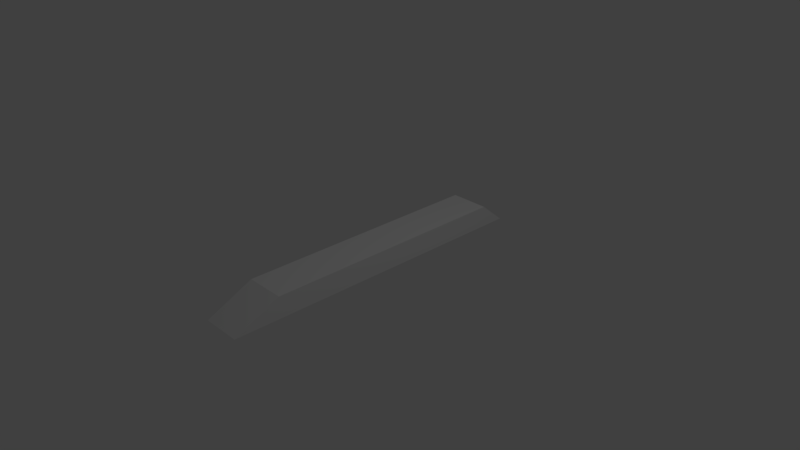 # Source: craneMiddle.blend  (saved by Blender 2.78.0; exported with 4.5.12 LTS)
import bpy
from mathutils import Matrix  # noqa: F401  (used for matrix-valued properties, if any)

bpy.ops.wm.read_factory_settings(use_empty=True)
scene = bpy.context.scene
scene.name = 'Scene'

# ---- collections
col_collection_1 = bpy.data.collections.new('Collection 1'); scene.collection.children.link(col_collection_1)

# ---- world
world_world = bpy.data.worlds.new('World'); scene.world = world_world
world_world.color = (0.05088, 0.05088, 0.05088)
world_world.use_sun_shadow = False
world_world.sun_shadow_jitter_overblur = 0.0
world_world.cycles.sampling_method = 'MANUAL'

# ---- cameras
cam_camera = bpy.data.cameras.new('Camera')
cam_camera.clip_end = 100.0
cam_camera.lens = 35.0
cam_camera.sensor_width = 32.0
cam_camera.sensor_height = 18.0
cam_camera.ortho_scale = 7.314
cam_camera.dof.focus_distance = 0.0
cam_camera.dof.aperture_fstop = 128.0

# ---- lights
light_lamp = bpy.data.lights.new('Lamp', 'POINT')
light_lamp.transmission_factor = 0.0
light_lamp.cutoff_distance = 30.0
light_lamp.energy = 100.0
light_lamp.shadow_buffer_clip_start = 1.001
light_lamp.shadow_soft_size = 0.1
light_lamp.shadow_maximum_resolution = 0.006
light_lamp.use_absolute_resolution = True

# ---- meshes
me_plane_003 = bpy.data.meshes.new('Plane.003')
me_plane_003.from_pydata([(-0.275, 0.15, -1.62), (-0.275, -0.15, -2.25), (-0.2274, 0.124, 1.908), (-0.2274, -0.124, 2.214), (0.2274, -0.124, 2.214), (0.2274, 0.124, 1.908), (0.275, -0.15, -2.25), (0.275, 0.15, -1.62), (-0.275, -0.15, 2.25), (-0.275, 0.15, 1.89), (0.275, 0.15, 1.89), (0.275, -0.15, 2.25), (-0.2274, -0.124, -1.645), (-0.2274, 0.124, -1.645), (0.2274, 0.124, -1.645), (0.2274, -0.124, -1.645)], [], [(8, 9, 0, 1), (1, 0, 7, 6), (6, 7, 10, 11), (5, 2, 13, 14), (1, 6, 11, 8), (7, 0, 9, 10), (3, 2, 9, 8), (5, 4, 11, 10), (4, 3, 8, 11), (2, 5, 10, 9), (15, 14, 13, 12), (4, 5, 14, 15), (3, 4, 15, 12), (2, 3, 12, 13)])
me_plane_003.use_remesh_preserve_volume = False
me_plane_003.use_remesh_preserve_attributes = False
me_plane_003.use_mirror_vertex_groups = False
me_plane_003.update()

# ---- objects
ob_plane_001 = bpy.data.objects.new('Plane.001', me_plane_003)
ob_lamp = bpy.data.objects.new('Lamp', light_lamp)
ob_camera = bpy.data.objects.new('Camera', cam_camera)

# ---- transforms, parenting, visibility, modifiers, constraints
ob_plane_001.location = (0.0, 0.0, 0.0)
ob_plane_001.rotation_euler = (1.571, -0.0, -3.142)
ob_plane_001.lineart.crease_threshold = 0.0
ob_lamp.location = (4.076, 1.005, 5.904)
ob_lamp.rotation_euler = (0.6503, 0.05522, 1.866)
ob_lamp.lock_rotations_4d = False
ob_lamp.empty_display_type = 'ARROWS'
ob_lamp.color = (0.0, 0.0, 0.0, 0.0)
ob_lamp.lineart.crease_threshold = 0.0
ob_camera.location = (7.481, -6.508, 5.344)
ob_camera.rotation_euler = (1.109, 0.0, 0.8149)
ob_camera.lock_rotations_4d = False
ob_camera.empty_display_type = 'ARROWS'
ob_camera.color = (0.0, 0.0, 0.0, 0.0)
ob_camera.display_type = 'WIRE'
ob_camera.lineart.crease_threshold = 0.0

# ---- collection membership
col_collection_1.objects.link(ob_plane_001)
col_collection_1.objects.link(ob_lamp)
col_collection_1.objects.link(ob_camera)

# ---- scene / render settings (as saved in the file)
scene.camera = ob_camera
scene.frame_start = 1; scene.frame_end = 250; scene.frame_set(2)
scene.render.engine = 'BLENDER_EEVEE_NEXT'
scene.render.resolution_percentage = 50
scene.render.dither_intensity = 0.0
scene.cycles.use_denoising = False
scene.cycles.samples = 128
scene.cycles.sampling_pattern = 'TABULATED_SOBOL'
scene.cycles.light_sampling_threshold = 0.0
scene.cycles.use_adaptive_sampling = False
scene.cycles.use_light_tree = False
scene.cycles.blur_glossy = 0.0
scene.cycles.sample_clamp_indirect = 0.0
scene.view_settings.view_transform = 'Standard'
bpy.context.view_layer.update()

